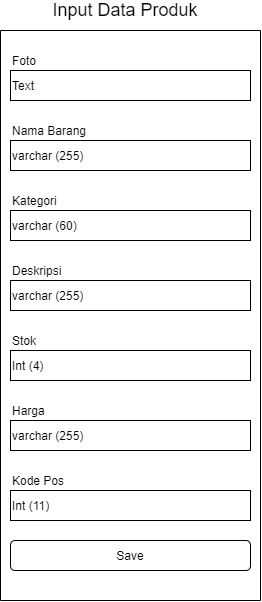

The diagram above was exported from draw.io. Its source (the exported page's mxGraphModel, read from the mxfile embedded in the PNG):
<mxGraphModel dx="530" dy="332" grid="1" gridSize="10" guides="1" tooltips="1" connect="1" arrows="1" fold="1" page="1" pageScale="1" pageWidth="827" pageHeight="1169" math="0" shadow="0">
  <root>
    <mxCell id="MBB_tJWXYIssVILoLfGb-0" />
    <mxCell id="MBB_tJWXYIssVILoLfGb-1" parent="MBB_tJWXYIssVILoLfGb-0" />
    <mxCell id="RDn2piou6WZjU6KLQ5rr-0" value="Text" style="rounded=0;whiteSpace=wrap;html=1;align=left;" vertex="1" parent="MBB_tJWXYIssVILoLfGb-1">
      <mxGeometry x="80" y="160" width="240" height="30" as="geometry" />
    </mxCell>
    <mxCell id="RDn2piou6WZjU6KLQ5rr-1" value="Foto" style="text;html=1;strokeColor=none;fillColor=none;align=left;verticalAlign=middle;whiteSpace=wrap;rounded=0;" vertex="1" parent="MBB_tJWXYIssVILoLfGb-1">
      <mxGeometry x="80" y="140" width="240" height="20" as="geometry" />
    </mxCell>
    <mxCell id="RDn2piou6WZjU6KLQ5rr-2" value="varchar (255)" style="rounded=0;whiteSpace=wrap;html=1;align=left;" vertex="1" parent="MBB_tJWXYIssVILoLfGb-1">
      <mxGeometry x="80" y="230" width="240" height="30" as="geometry" />
    </mxCell>
    <mxCell id="RDn2piou6WZjU6KLQ5rr-3" value="Nama Barang" style="text;html=1;strokeColor=none;fillColor=none;align=left;verticalAlign=middle;whiteSpace=wrap;rounded=0;" vertex="1" parent="MBB_tJWXYIssVILoLfGb-1">
      <mxGeometry x="80" y="210" width="240" height="20" as="geometry" />
    </mxCell>
    <mxCell id="RDn2piou6WZjU6KLQ5rr-4" value="Save" style="rounded=1;whiteSpace=wrap;html=1;align=center;" vertex="1" parent="MBB_tJWXYIssVILoLfGb-1">
      <mxGeometry x="80" y="630" width="240" height="30" as="geometry" />
    </mxCell>
    <mxCell id="RDn2piou6WZjU6KLQ5rr-5" value="" style="endArrow=none;html=1;" edge="1" parent="MBB_tJWXYIssVILoLfGb-1">
      <mxGeometry width="50" height="50" relative="1" as="geometry">
        <mxPoint x="70" y="690" as="sourcePoint" />
        <mxPoint x="70" y="120" as="targetPoint" />
      </mxGeometry>
    </mxCell>
    <mxCell id="RDn2piou6WZjU6KLQ5rr-6" value="" style="endArrow=none;html=1;" edge="1" parent="MBB_tJWXYIssVILoLfGb-1">
      <mxGeometry width="50" height="50" relative="1" as="geometry">
        <mxPoint x="330" y="690" as="sourcePoint" />
        <mxPoint x="330" y="120" as="targetPoint" />
      </mxGeometry>
    </mxCell>
    <mxCell id="RDn2piou6WZjU6KLQ5rr-7" value="" style="endArrow=none;html=1;" edge="1" parent="MBB_tJWXYIssVILoLfGb-1">
      <mxGeometry width="50" height="50" relative="1" as="geometry">
        <mxPoint x="330" y="690" as="sourcePoint" />
        <mxPoint x="70" y="690" as="targetPoint" />
      </mxGeometry>
    </mxCell>
    <mxCell id="RDn2piou6WZjU6KLQ5rr-8" value="" style="endArrow=none;html=1;" edge="1" parent="MBB_tJWXYIssVILoLfGb-1">
      <mxGeometry width="50" height="50" relative="1" as="geometry">
        <mxPoint x="330" y="120" as="sourcePoint" />
        <mxPoint x="70" y="120" as="targetPoint" />
      </mxGeometry>
    </mxCell>
    <mxCell id="RDn2piou6WZjU6KLQ5rr-9" value="&lt;font style=&quot;font-size: 18px&quot;&gt;Input Data Produk&lt;/font&gt;" style="text;html=1;strokeColor=none;fillColor=none;align=center;verticalAlign=middle;whiteSpace=wrap;rounded=0;" vertex="1" parent="MBB_tJWXYIssVILoLfGb-1">
      <mxGeometry x="70" y="90" width="250" height="20" as="geometry" />
    </mxCell>
    <mxCell id="RDn2piou6WZjU6KLQ5rr-10" value="varchar (60)" style="rounded=0;whiteSpace=wrap;html=1;align=left;" vertex="1" parent="MBB_tJWXYIssVILoLfGb-1">
      <mxGeometry x="80" y="300" width="240" height="30" as="geometry" />
    </mxCell>
    <mxCell id="RDn2piou6WZjU6KLQ5rr-11" value="Kategori" style="text;html=1;strokeColor=none;fillColor=none;align=left;verticalAlign=middle;whiteSpace=wrap;rounded=0;" vertex="1" parent="MBB_tJWXYIssVILoLfGb-1">
      <mxGeometry x="80" y="280" width="240" height="20" as="geometry" />
    </mxCell>
    <mxCell id="RDn2piou6WZjU6KLQ5rr-12" value="varchar (255)" style="rounded=0;whiteSpace=wrap;html=1;align=left;" vertex="1" parent="MBB_tJWXYIssVILoLfGb-1">
      <mxGeometry x="80" y="370" width="240" height="30" as="geometry" />
    </mxCell>
    <mxCell id="RDn2piou6WZjU6KLQ5rr-13" value="Deskripsi" style="text;html=1;strokeColor=none;fillColor=none;align=left;verticalAlign=middle;whiteSpace=wrap;rounded=0;" vertex="1" parent="MBB_tJWXYIssVILoLfGb-1">
      <mxGeometry x="80" y="350" width="240" height="20" as="geometry" />
    </mxCell>
    <mxCell id="RDn2piou6WZjU6KLQ5rr-14" value="Int (4)" style="rounded=0;whiteSpace=wrap;html=1;align=left;" vertex="1" parent="MBB_tJWXYIssVILoLfGb-1">
      <mxGeometry x="80" y="440" width="240" height="30" as="geometry" />
    </mxCell>
    <mxCell id="RDn2piou6WZjU6KLQ5rr-15" value="Stok" style="text;html=1;strokeColor=none;fillColor=none;align=left;verticalAlign=middle;whiteSpace=wrap;rounded=0;" vertex="1" parent="MBB_tJWXYIssVILoLfGb-1">
      <mxGeometry x="80" y="420" width="240" height="20" as="geometry" />
    </mxCell>
    <mxCell id="RDn2piou6WZjU6KLQ5rr-16" value="varchar (255)" style="rounded=0;whiteSpace=wrap;html=1;align=left;" vertex="1" parent="MBB_tJWXYIssVILoLfGb-1">
      <mxGeometry x="80" y="510" width="240" height="30" as="geometry" />
    </mxCell>
    <mxCell id="RDn2piou6WZjU6KLQ5rr-17" value="Harga" style="text;html=1;strokeColor=none;fillColor=none;align=left;verticalAlign=middle;whiteSpace=wrap;rounded=0;" vertex="1" parent="MBB_tJWXYIssVILoLfGb-1">
      <mxGeometry x="80" y="490" width="240" height="20" as="geometry" />
    </mxCell>
    <mxCell id="RDn2piou6WZjU6KLQ5rr-18" value="Int (11)" style="rounded=0;whiteSpace=wrap;html=1;align=left;" vertex="1" parent="MBB_tJWXYIssVILoLfGb-1">
      <mxGeometry x="80" y="580" width="240" height="30" as="geometry" />
    </mxCell>
    <mxCell id="RDn2piou6WZjU6KLQ5rr-19" value="Kode Pos" style="text;html=1;strokeColor=none;fillColor=none;align=left;verticalAlign=middle;whiteSpace=wrap;rounded=0;" vertex="1" parent="MBB_tJWXYIssVILoLfGb-1">
      <mxGeometry x="80" y="560" width="240" height="20" as="geometry" />
    </mxCell>
  </root>
</mxGraphModel>